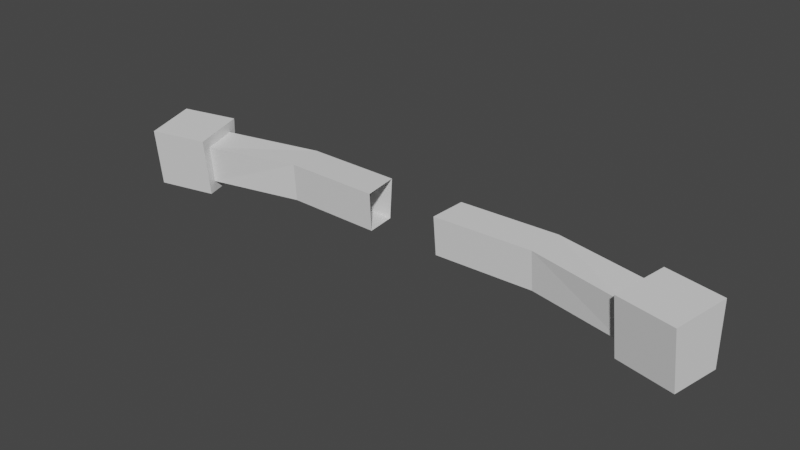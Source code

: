 # Source: Player_1st.blend  (saved by Blender 2.92.9; exported with 4.5.12 LTS)
import bpy
from mathutils import Matrix  # noqa: F401  (used for matrix-valued properties, if any)

bpy.ops.wm.read_factory_settings(use_empty=True)
scene = bpy.context.scene
scene.name = 'Scene'

# ---- collections
col_collection = bpy.data.collections.new('Collection'); scene.collection.children.link(col_collection)

# ---- materials (node trees are filled in below, after node groups)
mat_material_001 = bpy.data.materials.new('Material.001')
mat_material_001.alpha_threshold = 0.0
mat_material_001.use_transparent_shadow = False
mat_material_001.line_color = (0.0, 0.0, 0.0, 1.0)
mat_material_002 = bpy.data.materials.new('Material.002')
mat_material_002.alpha_threshold = 0.0
mat_material_002.use_transparent_shadow = False
mat_material_002.line_color = (0.0, 0.0, 0.0, 1.0)

# ---- material node trees
mat_material_001.use_nodes = True; mat_material_001.node_tree.nodes.clear()
_N = mat_material_001.node_tree.nodes; _L = mat_material_001.node_tree.links
n0 = _N.new('ShaderNodeOutputMaterial'); n0.name = 'Material Output'; n0.location = (300, 300)
n1 = _N.new('ShaderNodeBsdfPrincipled'); n1.name = 'Principled BSDF'; n1.location = (10, 300)
n1.distribution = 'GGX'
n1.subsurface_method = 'BURLEY'
n1.inputs[2].default_value = 0.4
n1.inputs[3].default_value = 1.45
n1.inputs[27].default_value = (0.0, 0.0, 0.0, 1.0)
n1.inputs[28].default_value = 1.0
_L.new(n1.outputs[0], n0.inputs[0])
n0.is_active_output = True
mat_material_002.use_nodes = True; mat_material_002.node_tree.nodes.clear()
_N = mat_material_002.node_tree.nodes; _L = mat_material_002.node_tree.links
n0 = _N.new('ShaderNodeOutputMaterial'); n0.name = 'Material Output'; n0.location = (300, 300)
n1 = _N.new('ShaderNodeBsdfPrincipled'); n1.name = 'Principled BSDF'; n1.location = (10, 300)
n1.distribution = 'GGX'
n1.subsurface_method = 'BURLEY'
n1.inputs[2].default_value = 0.4
n1.inputs[3].default_value = 1.45
n1.inputs[27].default_value = (0.0, 0.0, 0.0, 1.0)
n1.inputs[28].default_value = 1.0
_L.new(n1.outputs[0], n0.inputs[0])
n0.is_active_output = True

# ---- world
world_world = bpy.data.worlds.new('World'); scene.world = world_world
world_world.use_nodes = True; world_world.node_tree.nodes.clear()
_N = world_world.node_tree.nodes; _L = world_world.node_tree.links
n0 = _N.new('ShaderNodeOutputWorld'); n0.name = 'World Output'; n0.location = (300, 300)
n1 = _N.new('ShaderNodeBackground'); n1.name = 'Background'; n1.location = (10, 300)
n1.inputs[0].default_value = (0.05088, 0.05088, 0.05088, 1.0)
_L.new(n1.outputs[0], n0.inputs[0])
n0.is_active_output = True
world_world.color = (0.05088, 0.05088, 0.05088)
world_world.use_sun_shadow = False
world_world.sun_shadow_jitter_overblur = 0.0

# ---- meshes
me_cube_001 = bpy.data.meshes.new('Cube.001')
me_cube_001.from_pydata([(-0.9147, -0.1913, 0.5334), (-0.9983, 0.6893, 0.577), (-0.9351, -0.116, -0.4339), (-1.006, 0.6299, -0.4229), (-3.386, -0.1062, 0.5187), (-3.469, 0.7744, 0.5623), (-3.406, -0.0309, -0.4486), (-3.477, 0.715, -0.4376), (-5.781, -0.6326, 0.4814), (-5.979, 0.2267, 0.5653), (-5.814, -0.516, -0.4815), (-5.982, 0.2128, -0.4363), (-5.722, -0.8804, 0.7259), (-6.028, 0.4465, 0.8554), (-5.773, -0.7004, -0.7611), (-6.033, 0.4251, -0.6912), (-7.164, -1.213, 0.7351), (-7.47, 0.1135, 0.8646), (-7.215, -1.033, -0.7519), (-7.475, 0.09213, -0.682)], [], [(0, 4, 6, 2), (7, 11, 9, 5), (1, 5, 4, 0), (3, 7, 5, 1), (2, 6, 7, 3), (10, 14, 15, 11), (4, 8, 10, 6), (6, 10, 11, 7), (5, 9, 8, 4), (13, 17, 16, 12), (9, 13, 12, 8), (11, 15, 13, 9), (8, 12, 14, 10), (17, 19, 18, 16), (15, 19, 17, 13), (12, 16, 18, 14), (14, 18, 19, 15)])
_uv = me_cube_001.uv_layers.new(name='UVMap')
_uv.uv.foreach_set('vector', [0.375, 0.375, 0.375, 0.375, 0.375, 0.375, 0.375, 0.375, 0.125, 0.5, 0.125, 0.5, 0.125, 0.5, 0.125, 0.5, 0.375, 0.25, 0.375, 0.25, 0.375, 0.375, 0.375, 0.375, 0.125, 0.5, 0.125, 0.5, 0.125, 0.5, 0.125, 0.5, 0.375, 0.375, 0.375, 0.375, 0.375, 0.25, 0.375, 0.25, 0.375, 0.375, 0.375, 0.375, 0.375, 0.25, 0.375, 0.25, 0.375, 0.375, 0.375, 0.375, 0.375, 0.375, 0.375, 0.375, 0.375, 0.375, 0.375, 0.375, 0.375, 0.25, 0.375, 0.25, 0.375, 0.25, 0.375, 0.25, 0.375, 0.375, 0.375, 0.375, 0.375, 0.25, 0.375, 0.25, 0.375, 0.375, 0.375, 0.375, 0.375, 0.25, 0.375, 0.25, 0.375, 0.375, 0.375, 0.375, 0.125, 0.5, 0.125, 0.5, 0.125, 0.5, 0.125, 0.5, 0.375, 0.375, 0.375, 0.375, 0.375, 0.375, 0.375, 0.375, 0.375, 0.25, 0.375, 0.25, 0.375, 0.375, 0.375, 0.375, 0.125, 0.5, 0.125, 0.5, 0.125, 0.5, 0.125, 0.5, 0.375, 0.375, 0.375, 0.375, 0.375, 0.375, 0.375, 0.375, 0.375, 0.375, 0.375, 0.375, 0.375, 0.25, 0.375, 0.25])
me_cube_001.materials.append(mat_material_001)
me_cube_001.use_remesh_preserve_volume = False
me_cube_001.use_remesh_preserve_attributes = False
me_cube_001.use_mirror_x = True
me_cube_001.use_mirror_vertex_groups = False
me_cube_001.update()
me_cube_002 = bpy.data.meshes.new('Cube.002')
me_cube_002.from_pydata([(0.9148, -0.1913, 0.5549), (0.9984, 0.6893, 0.5984), (0.9349, -0.116, -0.4124), (1.006, 0.6299, -0.4014), (3.386, -0.1062, 0.5394), (3.469, 0.7744, 0.5829), (3.406, -0.0309, -0.428), (3.477, 0.715, -0.4169), (5.781, -0.6326, 0.5013), (5.979, 0.2267, 0.5851), (5.814, -0.516, -0.4616), (5.982, 0.2128, -0.4165), (5.722, -0.8804, 0.7458), (6.028, 0.4465, 0.8752), (5.773, -0.7004, -0.7412), (6.032, 0.4251, -0.6714), (7.165, -1.213, 0.7545), (7.47, 0.1135, 0.8839), (7.215, -1.033, -0.7325), (7.475, 0.09213, -0.6627)], [], [(0, 2, 6, 4), (12, 14, 18, 16), (7, 5, 9, 11), (17, 16, 18, 19), (9, 8, 12, 13), (14, 15, 19, 18), (8, 10, 14, 12), (15, 13, 17, 19), (1, 0, 4, 5), (2, 3, 7, 6), (10, 11, 15, 14), (3, 1, 5, 7), (5, 4, 8, 9), (6, 7, 11, 10), (4, 6, 10, 8), (13, 12, 16, 17), (11, 9, 13, 15)])
_uv = me_cube_002.uv_layers.new(name='UVMap')
_uv.uv.foreach_set('vector', [0.375, 0.375, 0.375, 0.375, 0.375, 0.375, 0.375, 0.375, 0.375, 0.375, 0.375, 0.375, 0.375, 0.375, 0.375, 0.375, 0.125, 0.5, 0.125, 0.5, 0.125, 0.5, 0.125, 0.5, 0.375, 0.25, 0.375, 0.375, 0.375, 0.375, 0.375, 0.25, 0.375, 0.25, 0.375, 0.375, 0.375, 0.375, 0.375, 0.25, 0.375, 0.375, 0.375, 0.25, 0.375, 0.25, 0.375, 0.375, 0.375, 0.375, 0.375, 0.375, 0.375, 0.375, 0.375, 0.375, 0.125, 0.5, 0.125, 0.5, 0.125, 0.5, 0.125, 0.5, 0.375, 0.25, 0.375, 0.375, 0.375, 0.375, 0.375, 0.25, 0.375, 0.375, 0.375, 0.25, 0.375, 0.25, 0.375, 0.375, 0.375, 0.375, 0.375, 0.25, 0.375, 0.25, 0.375, 0.375, 0.125, 0.5, 0.125, 0.5, 0.125, 0.5, 0.125, 0.5, 0.375, 0.25, 0.375, 0.375, 0.375, 0.375, 0.375, 0.25, 0.375, 0.375, 0.375, 0.25, 0.375, 0.25, 0.375, 0.375, 0.375, 0.375, 0.375, 0.375, 0.375, 0.375, 0.375, 0.375, 0.375, 0.25, 0.375, 0.375, 0.375, 0.375, 0.375, 0.25, 0.125, 0.5, 0.125, 0.5, 0.125, 0.5, 0.125, 0.5])
me_cube_002.materials.append(mat_material_002)
me_cube_002.use_remesh_preserve_volume = False
me_cube_002.use_remesh_preserve_attributes = False
me_cube_002.use_mirror_x = True
me_cube_002.use_mirror_vertex_groups = False
me_cube_002.update()

# ---- objects
ob_left = bpy.data.objects.new('Left', me_cube_001)
ob_right = bpy.data.objects.new('Right', me_cube_002)

# ---- transforms, parenting, visibility, modifiers, constraints
ob_left.location = (0.0, 0.0, 0.0)
ob_left.scale = (0.1054, 0.1054, 0.1054)
ob_left.lock_rotations_4d = False
ob_left.empty_display_type = 'ARROWS'
ob_left.lineart.crease_threshold = 0.0
ob_left.use_mesh_mirror_x = True
_vg = ob_left.vertex_groups.new(name='spine')
_vg = ob_left.vertex_groups.new(name='spine.001')
_vg = ob_left.vertex_groups.new(name='spine.002')
_vg = ob_left.vertex_groups.new(name='spine.003')
for _i, _w in zip([2, 3], [0.01602, 0.08624]): _vg.add([_i], _w, 'REPLACE')
_vg = ob_left.vertex_groups.new(name='spine.004')
_vg = ob_left.vertex_groups.new(name='spine.005')
_vg = ob_left.vertex_groups.new(name='spine.006')
_vg = ob_left.vertex_groups.new(name='shoulder.L')
_vg = ob_left.vertex_groups.new(name='upper_arm.L')
_vg = ob_left.vertex_groups.new(name='forearm.L')
_vg = ob_left.vertex_groups.new(name='hand.L')
_vg = ob_left.vertex_groups.new(name='shoulder.R')
for _i, _w in zip([0, 1, 2, 3, 4, 5, 6, 7], [0.9749, 0.9382, 0.9562, 0.8738, 0.03625, 0.08296, 0.02372, 0.002911]): _vg.add([_i], _w, 'REPLACE')
_vg = ob_left.vertex_groups.new(name='upper_arm.R')
for _i, _w in zip([1, 4, 5, 6, 7, 8, 9, 10, 11, 12, 14, 15], [0.005204, 0.9155, 0.834, 0.9248, 0.9429, 0.07214, 0.02157, 0.07359, 0.05141, 0.04679, 0.05206, 0.01634]): _vg.add([_i], _w, 'REPLACE')
_vg = ob_left.vertex_groups.new(name='forearm.R')
_vg = ob_left.vertex_groups.new(name='hand.R')
for _i, _w in zip([4, 5, 6, 7, 8, 9, 10, 11, 12, 13, 14, 15, 16, 17, 18, 19], [0.03041, 0.07952, 0.02327, 0.006451, 0.9245, 0.9616, 0.9233, 0.9465, 0.9494, 0.9865, 0.9457, 0.9655, 0.9857, 0.9962, 0.9851, 0.9924]): _vg.add([_i], _w, 'REPLACE')
_vg = ob_left.vertex_groups.new(name='breast.L')
_vg = ob_left.vertex_groups.new(name='breast.R')
_vg = ob_left.vertex_groups.new(name='pelvis.L')
_vg = ob_left.vertex_groups.new(name='pelvis.R')
_vg = ob_left.vertex_groups.new(name='thigh.L')
_vg = ob_left.vertex_groups.new(name='shin.L')
_vg = ob_left.vertex_groups.new(name='foot.L')
_vg = ob_left.vertex_groups.new(name='toe.L')
_vg = ob_left.vertex_groups.new(name='heel.02.L')
_vg = ob_left.vertex_groups.new(name='thigh.R')
_vg = ob_left.vertex_groups.new(name='shin.R')
_vg = ob_left.vertex_groups.new(name='foot.R')
_vg = ob_left.vertex_groups.new(name='toe.R')
_vg = ob_left.vertex_groups.new(name='heel.02.R')
_m = ob_left.modifiers.new('Armature', 'ARMATURE')
ob_right.location = (0.0, 0.0, 0.0)
ob_right.scale = (0.1054, 0.1054, 0.1054)
ob_right.lock_rotations_4d = False
ob_right.empty_display_type = 'ARROWS'
ob_right.lineart.crease_threshold = 0.0
ob_right.use_mesh_mirror_x = True
_vg = ob_right.vertex_groups.new(name='spine')
_vg = ob_right.vertex_groups.new(name='spine.001')
_vg = ob_right.vertex_groups.new(name='spine.002')
_vg = ob_right.vertex_groups.new(name='spine.003')
for _i, _w in zip([2, 3], [0.01602, 0.08624]): _vg.add([_i], _w, 'REPLACE')
_vg = ob_right.vertex_groups.new(name='spine.004')
_vg = ob_right.vertex_groups.new(name='spine.005')
_vg = ob_right.vertex_groups.new(name='spine.006')
_vg = ob_right.vertex_groups.new(name='shoulder.L')
for _i, _w in zip([0, 1, 2, 3, 4, 5, 6, 7], [0.9749, 0.9382, 0.9562, 0.8738, 0.03625, 0.08296, 0.02372, 0.002911]): _vg.add([_i], _w, 'REPLACE')
_vg = ob_right.vertex_groups.new(name='upper_arm.L')
for _i, _w in zip([1, 4, 5, 6, 7, 8, 9, 10, 11, 12, 14, 15], [0.005204, 0.9155, 0.834, 0.9248, 0.9429, 0.07214, 0.02157, 0.07359, 0.05141, 0.04679, 0.05206, 0.01634]): _vg.add([_i], _w, 'REPLACE')
_vg = ob_right.vertex_groups.new(name='forearm.L')
_vg = ob_right.vertex_groups.new(name='hand.L')
for _i, _w in zip([4, 5, 6, 7, 8, 9, 10, 11, 12, 13, 14, 15, 16, 17, 18, 19], [0.03041, 0.07952, 0.02327, 0.006451, 0.9245, 0.9616, 0.9233, 0.9465, 0.9494, 0.9865, 0.9457, 0.9655, 0.9857, 0.9962, 0.9851, 0.9924]): _vg.add([_i], _w, 'REPLACE')
_vg = ob_right.vertex_groups.new(name='shoulder.R')
_vg = ob_right.vertex_groups.new(name='upper_arm.R')
_vg = ob_right.vertex_groups.new(name='forearm.R')
_vg = ob_right.vertex_groups.new(name='hand.R')
_vg = ob_right.vertex_groups.new(name='breast.L')
_vg = ob_right.vertex_groups.new(name='breast.R')
_vg = ob_right.vertex_groups.new(name='pelvis.L')
_vg = ob_right.vertex_groups.new(name='pelvis.R')
_vg = ob_right.vertex_groups.new(name='thigh.L')
_vg = ob_right.vertex_groups.new(name='shin.L')
_vg = ob_right.vertex_groups.new(name='foot.L')
_vg = ob_right.vertex_groups.new(name='toe.L')
_vg = ob_right.vertex_groups.new(name='heel.02.L')
_vg = ob_right.vertex_groups.new(name='thigh.R')
_vg = ob_right.vertex_groups.new(name='shin.R')
_vg = ob_right.vertex_groups.new(name='foot.R')
_vg = ob_right.vertex_groups.new(name='toe.R')
_vg = ob_right.vertex_groups.new(name='heel.02.R')
_m = ob_right.modifiers.new('Armature', 'ARMATURE')

# ---- collection membership
col_collection.objects.link(ob_left)
col_collection.objects.link(ob_right)

# ---- scene / render settings (as saved in the file)
scene.frame_start = 1; scene.frame_end = 250; scene.frame_set(1)
scene.render.engine = 'BLENDER_EEVEE_NEXT'
scene.cycles.use_denoising = False
scene.cycles.samples = 128
scene.cycles.sampling_pattern = 'TABULATED_SOBOL'
scene.cycles.use_adaptive_sampling = False
scene.cycles.use_light_tree = False
scene.view_settings.view_transform = 'Filmic'
bpy.context.view_layer.update()

# ---- added for rendering (the .blend has no active camera and no usable light): camera, sun
cam_auto = bpy.data.cameras.new('AutoCamera')
cam_auto.lens = 50.0
cam_auto.sensor_width = 36.0
cam_auto.clip_end = 1000.0
ob_auto_camera = bpy.data.objects.new('AutoCamera', cam_auto)
scene.collection.objects.link(ob_auto_camera)
ob_auto_camera.location = (1.47929, -1.7983, 1.18992)
ob_auto_camera.rotation_euler = (1.09748, -7.21219e-08, 0.694738)
scene.camera = ob_auto_camera
light_auto_sun = bpy.data.lights.new('AutoSun', 'SUN')
light_auto_sun.energy = 3.0
light_auto_sun.angle = 0.0523599
ob_auto_sun = bpy.data.objects.new('AutoSun', light_auto_sun)
scene.collection.objects.link(ob_auto_sun)
ob_auto_sun.rotation_euler = (0.872665, 0.174533, 0.523599)
bpy.context.view_layer.update()
